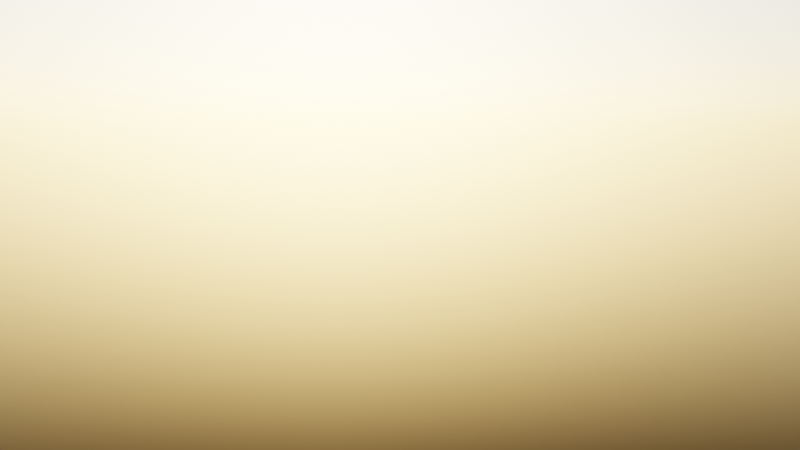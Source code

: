 # Source: ruins2.blend  (saved by Blender 3.3.6; exported with 4.5.12 LTS)
import bpy
from mathutils import Matrix  # noqa: F401  (used for matrix-valued properties, if any)

bpy.ops.wm.read_factory_settings(use_empty=True)
scene = bpy.context.scene
scene.name = 'Scene'

# ---- collections
col_collection = bpy.data.collections.new('Collection'); scene.collection.children.link(col_collection)
col_ikkuna = bpy.data.collections.new('ikkuna'); scene.collection.children.link(col_ikkuna)
col_katto = bpy.data.collections.new('katto'); scene.collection.children.link(col_katto)

# ---- materials (node trees are filled in below, after node groups)
mat_material_004 = bpy.data.materials.new('Material.004')
mat_material_005 = bpy.data.materials.new('Material.005')
mat_material_006 = bpy.data.materials.new('Material.006')
mat_material_008 = bpy.data.materials.new('Material.008')
mat_material_010 = bpy.data.materials.new('Material.010')
mat_material_011 = bpy.data.materials.new('Material.011')
mat_material_012 = bpy.data.materials.new('Material.012')

# ---- material node trees
mat_material_004.use_nodes = True; mat_material_004.node_tree.nodes.clear()
_N = mat_material_004.node_tree.nodes; _L = mat_material_004.node_tree.links
n0 = _N.new('ShaderNodeBsdfPrincipled'); n0.name = 'Principled BSDF'; n0.location = (10, 300)
n0.distribution = 'GGX'
n0.subsurface_method = 'RANDOM_WALK_SKIN'
n0.inputs[0].default_value = (0.06847, 0.06135, 0.07116, 1.0)
n0.inputs[3].default_value = 1.45
n0.inputs[27].default_value = (0.0, 0.0, 0.0, 1.0)
n0.inputs[28].default_value = 1.0
n1 = _N.new('ShaderNodeOutputMaterial'); n1.name = 'Material Output'; n1.location = (300, 300)
_L.new(n0.outputs[0], n1.inputs[0])
n1.is_active_output = True
mat_material_005.use_nodes = True; mat_material_005.node_tree.nodes.clear()
_N = mat_material_005.node_tree.nodes; _L = mat_material_005.node_tree.links
n0 = _N.new('ShaderNodeOutputMaterial'); n0.name = 'Material Output'; n0.location = (300, 300)
n1 = _N.new('ShaderNodeBsdfPrincipled'); n1.name = 'Principled BSDF'; n1.location = (10, 300)
n1.distribution = 'GGX'
n1.subsurface_method = 'RANDOM_WALK_SKIN'
n1.inputs[0].default_value = (0.1034, 0.09054, 0.1096, 1.0)
n1.inputs[3].default_value = 1.45
n1.inputs[27].default_value = (0.0, 0.0, 0.0, 1.0)
n1.inputs[28].default_value = 1.0
_L.new(n1.outputs[0], n0.inputs[0])
n0.is_active_output = True
mat_material_006.use_nodes = True; mat_material_006.node_tree.nodes.clear()
_N = mat_material_006.node_tree.nodes; _L = mat_material_006.node_tree.links
n0 = _N.new('ShaderNodeBsdfPrincipled'); n0.name = 'Principled BSDF'; n0.location = (10, 300)
n0.distribution = 'GGX'
n0.subsurface_method = 'RANDOM_WALK_SKIN'
n0.inputs[0].default_value = (0.05191, 0.04706, 0.05067, 1.0)
n0.inputs[3].default_value = 1.45
n0.inputs[27].default_value = (0.0, 0.0, 0.0, 1.0)
n0.inputs[28].default_value = 1.0
n1 = _N.new('ShaderNodeOutputMaterial'); n1.name = 'Material Output'; n1.location = (300, 300)
_L.new(n0.outputs[0], n1.inputs[0])
n1.is_active_output = True
mat_material_008.use_nodes = True; mat_material_008.node_tree.nodes.clear()
_N = mat_material_008.node_tree.nodes; _L = mat_material_008.node_tree.links
n0 = _N.new('ShaderNodeOutputMaterial'); n0.name = 'Material Output'; n0.location = (300, 300)
n1 = _N.new('ShaderNodeBsdfPrincipled'); n1.name = 'Principled BSDF'; n1.location = (10, 300)
n1.distribution = 'GGX'
n1.subsurface_method = 'RANDOM_WALK_SKIN'
n1.inputs[0].default_value = (0.1034, 0.09054, 0.1096, 1.0)
n1.inputs[3].default_value = 1.45
n1.inputs[27].default_value = (0.0, 0.0, 0.0, 1.0)
n1.inputs[28].default_value = 1.0
_L.new(n1.outputs[0], n0.inputs[0])
n0.is_active_output = True
mat_material_010.use_nodes = True; mat_material_010.node_tree.nodes.clear()
_N = mat_material_010.node_tree.nodes; _L = mat_material_010.node_tree.links
n0 = _N.new('ShaderNodeBsdfPrincipled'); n0.name = 'Principled BSDF'; n0.location = (10, 300)
n0.distribution = 'GGX'
n0.subsurface_method = 'RANDOM_WALK_SKIN'
n0.inputs[0].default_value = (0.06847, 0.06135, 0.07116, 1.0)
n0.inputs[3].default_value = 1.45
n0.inputs[27].default_value = (0.0, 0.0, 0.0, 1.0)
n0.inputs[28].default_value = 1.0
n1 = _N.new('ShaderNodeOutputMaterial'); n1.name = 'Material Output'; n1.location = (300, 300)
_L.new(n0.outputs[0], n1.inputs[0])
n1.is_active_output = True
mat_material_011.use_nodes = True; mat_material_011.node_tree.nodes.clear()
_N = mat_material_011.node_tree.nodes; _L = mat_material_011.node_tree.links
n0 = _N.new('ShaderNodeBsdfPrincipled'); n0.name = 'Principled BSDF'; n0.location = (10, 300)
n0.distribution = 'GGX'
n0.subsurface_method = 'RANDOM_WALK_SKIN'
n0.inputs[0].default_value = (0.06847, 0.06135, 0.07116, 1.0)
n0.inputs[3].default_value = 1.45
n0.inputs[27].default_value = (0.0, 0.0, 0.0, 1.0)
n0.inputs[28].default_value = 1.0
n1 = _N.new('ShaderNodeOutputMaterial'); n1.name = 'Material Output'; n1.location = (300, 300)
_L.new(n0.outputs[0], n1.inputs[0])
n1.is_active_output = True
mat_material_012.use_nodes = True; mat_material_012.node_tree.nodes.clear()
_N = mat_material_012.node_tree.nodes; _L = mat_material_012.node_tree.links
n0 = _N.new('ShaderNodeBsdfPrincipled'); n0.name = 'Principled BSDF'; n0.location = (10, 300)
n0.distribution = 'GGX'
n0.subsurface_method = 'RANDOM_WALK_SKIN'
n0.inputs[0].default_value = (0.06847, 0.06135, 0.07116, 1.0)
n0.inputs[3].default_value = 1.45
n0.inputs[27].default_value = (0.0, 0.0, 0.0, 1.0)
n0.inputs[28].default_value = 1.0
n1 = _N.new('ShaderNodeOutputMaterial'); n1.name = 'Material Output'; n1.location = (300, 300)
_L.new(n0.outputs[0], n1.inputs[0])
n1.is_active_output = True

# ---- world
world_world = bpy.data.worlds.new('World'); scene.world = world_world
world_world.use_nodes = True; world_world.node_tree.nodes.clear()
_N = world_world.node_tree.nodes; _L = world_world.node_tree.links
n0 = _N.new('ShaderNodeOutputWorld'); n0.name = 'World Output'; n0.location = (300, 300)
n1 = _N.new('ShaderNodeBackground'); n1.name = 'Background'; n1.location = (10, 300)
n1.inputs[1].default_value = 0.2
n2 = _N.new('ShaderNodeTexSky'); n2.name = 'Sky Texture'; n2.location = (-190, 280)
_L.new(n1.outputs[0], n0.inputs[0])
_L.new(n2.outputs[0], n1.inputs[0])
n0.is_active_output = True
world_world.color = (0.05088, 0.05088, 0.05088)
world_world.use_sun_shadow = False
world_world.sun_shadow_jitter_overblur = 0.0

# ---- cameras
cam_camera_001 = bpy.data.cameras.new('Camera.001')
cam_camera_001.clip_end = 100.0
cam_camera_001.lens = 48.29
cam_camera_001.ortho_scale = 7.314
cam_camera = bpy.data.cameras.new('Camera')
cam_camera.clip_end = 100.0
cam_camera.lens = 48.29
cam_camera.ortho_scale = 7.314

# ---- lights
light_light_001 = bpy.data.lights.new('Light.001', 'POINT')
light_light_001.transmission_factor = 0.0
light_light_001.energy = 1000.0
light_light_001.shadow_soft_size = 0.1
light_light_001.shadow_maximum_resolution = 0.006
light_light_001.use_absolute_resolution = True
light_light = bpy.data.lights.new('Light', 'POINT')
light_light.transmission_factor = 0.0
light_light.energy = 1000.0
light_light.shadow_soft_size = 0.1
light_light.shadow_maximum_resolution = 0.006
light_light.use_absolute_resolution = True

# ---- meshes
me_cube_016 = bpy.data.meshes.new('Cube.016')
me_cube_016.from_pydata([(-1.0, -1.0, -1.0), (-1.0, -1.0, 1.0), (-1.0, 1.0, -1.0), (-1.0, 1.0, 1.0), (1.0, -1.0, -1.0), (1.0, -1.0, 1.0), (1.0, 1.0, -1.0), (1.0, 1.0, 1.0)], [], [(0, 1, 3, 2), (2, 3, 7, 6), (6, 7, 5, 4), (4, 5, 1, 0), (2, 6, 4, 0), (7, 3, 1, 5)])
_uv = me_cube_016.uv_layers.new(name='UVMap')
_uv.uv.foreach_set('vector', [0.375, 0.0, 0.625, 0.0, 0.625, 0.25, 0.375, 0.25, 0.375, 0.25, 0.625, 0.25, 0.625, 0.5, 0.375, 0.5, 0.375, 0.5, 0.625, 0.5, 0.625, 0.75, 0.375, 0.75, 0.375, 0.75, 0.625, 0.75, 0.625, 1.0, 0.375, 1.0, 0.125, 0.5, 0.375, 0.5, 0.375, 0.75, 0.125, 0.75, 0.625, 0.5, 0.875, 0.5, 0.875, 0.75, 0.625, 0.75])
me_cube_016.materials.append(mat_material_004)
me_cube_016.update()
me_cube_017 = bpy.data.meshes.new('Cube.017')
me_cube_017.from_pydata([(-1.0, -1.0, -1.0), (-1.0, -1.0, 1.0), (-1.0, 1.0, -1.0), (-1.0, 1.0, 1.0), (1.0, -1.0, -1.0), (1.0, -1.0, 1.0), (1.0, 1.0, -1.0), (1.0, 1.0, 1.0)], [], [(0, 1, 3, 2), (2, 3, 7, 6), (6, 7, 5, 4), (4, 5, 1, 0), (2, 6, 4, 0), (7, 3, 1, 5)])
_uv = me_cube_017.uv_layers.new(name='UVMap')
_uv.uv.foreach_set('vector', [0.375, 0.0, 0.625, 0.0, 0.625, 0.25, 0.375, 0.25, 0.375, 0.25, 0.625, 0.25, 0.625, 0.5, 0.375, 0.5, 0.375, 0.5, 0.625, 0.5, 0.625, 0.75, 0.375, 0.75, 0.375, 0.75, 0.625, 0.75, 0.625, 1.0, 0.375, 1.0, 0.125, 0.5, 0.375, 0.5, 0.375, 0.75, 0.125, 0.75, 0.625, 0.5, 0.875, 0.5, 0.875, 0.75, 0.625, 0.75])
me_cube_017.materials.append(mat_material_005)
me_cube_017.update()
me_cube_018 = bpy.data.meshes.new('Cube.018')
me_cube_018.from_pydata([(-1.0, -1.0, -1.0), (-1.0, -1.0, 1.0), (-1.0, 1.0, -1.0), (-1.0, 1.0, 1.0), (1.0, -1.0, -1.0), (1.0, -1.0, 1.0), (1.0, 1.0, -1.0), (1.0, 1.0, 1.0)], [], [(0, 1, 3, 2), (2, 3, 7, 6), (6, 7, 5, 4), (4, 5, 1, 0), (2, 6, 4, 0), (7, 3, 1, 5)])
_uv = me_cube_018.uv_layers.new(name='UVMap')
_uv.uv.foreach_set('vector', [0.375, 0.0, 0.625, 0.0, 0.625, 0.25, 0.375, 0.25, 0.375, 0.25, 0.625, 0.25, 0.625, 0.5, 0.375, 0.5, 0.375, 0.5, 0.625, 0.5, 0.625, 0.75, 0.375, 0.75, 0.375, 0.75, 0.625, 0.75, 0.625, 1.0, 0.375, 1.0, 0.125, 0.5, 0.375, 0.5, 0.375, 0.75, 0.125, 0.75, 0.625, 0.5, 0.875, 0.5, 0.875, 0.75, 0.625, 0.75])
me_cube_018.materials.append(mat_material_005)
me_cube_018.update()
me_cube_019 = bpy.data.meshes.new('Cube.019')
me_cube_019.from_pydata([(-1.0, -1.0, -1.0), (-1.0, -1.0, 1.0), (-1.0, 1.0, -1.0), (-1.0, 1.0, 1.0), (1.0, -1.0, -1.0), (1.0, -1.0, 1.0), (1.0, 1.0, -1.0), (1.0, 1.0, 1.0)], [], [(0, 1, 3, 2), (2, 3, 7, 6), (6, 7, 5, 4), (4, 5, 1, 0), (2, 6, 4, 0), (7, 3, 1, 5)])
_uv = me_cube_019.uv_layers.new(name='UVMap')
_uv.uv.foreach_set('vector', [0.375, 0.0, 0.625, 0.0, 0.625, 0.25, 0.375, 0.25, 0.375, 0.25, 0.625, 0.25, 0.625, 0.5, 0.375, 0.5, 0.375, 0.5, 0.625, 0.5, 0.625, 0.75, 0.375, 0.75, 0.375, 0.75, 0.625, 0.75, 0.625, 1.0, 0.375, 1.0, 0.125, 0.5, 0.375, 0.5, 0.375, 0.75, 0.125, 0.75, 0.625, 0.5, 0.875, 0.5, 0.875, 0.75, 0.625, 0.75])
me_cube_019.materials.append(mat_material_006)
me_cube_019.update()
me_cube_023 = bpy.data.meshes.new('Cube.023')
me_cube_023.from_pydata([(-1.0, -1.0, -1.0), (-1.0, -1.0, 1.0), (-1.0, 1.0, -1.0), (-1.0, 1.0, 1.0), (1.0, -1.0, -1.0), (1.0, -1.0, 1.0), (1.0, 1.0, -1.0), (1.0, 1.0, 1.0)], [], [(0, 1, 3, 2), (2, 3, 7, 6), (6, 7, 5, 4), (4, 5, 1, 0), (2, 6, 4, 0), (7, 3, 1, 5)])
_uv = me_cube_023.uv_layers.new(name='UVMap')
_uv.uv.foreach_set('vector', [0.375, 0.0, 0.625, 0.0, 0.625, 0.25, 0.375, 0.25, 0.375, 0.25, 0.625, 0.25, 0.625, 0.5, 0.375, 0.5, 0.375, 0.5, 0.625, 0.5, 0.625, 0.75, 0.375, 0.75, 0.375, 0.75, 0.625, 0.75, 0.625, 1.0, 0.375, 1.0, 0.125, 0.5, 0.375, 0.5, 0.375, 0.75, 0.125, 0.75, 0.625, 0.5, 0.875, 0.5, 0.875, 0.75, 0.625, 0.75])
me_cube_023.materials.append(mat_material_005)
me_cube_023.update()
me_cube_024 = bpy.data.meshes.new('Cube.024')
me_cube_024.from_pydata([(-1.0, -1.0, -1.0), (-1.0, -1.0, 1.0), (-1.0, 1.0, -1.0), (-1.0, 1.0, 1.0), (1.0, -1.0, -1.0), (1.0, -1.0, 1.0), (1.0, 1.0, -1.0), (1.0, 1.0, 1.0)], [], [(0, 1, 3, 2), (2, 3, 7, 6), (6, 7, 5, 4), (4, 5, 1, 0), (2, 6, 4, 0), (7, 3, 1, 5)])
_uv = me_cube_024.uv_layers.new(name='UVMap')
_uv.uv.foreach_set('vector', [0.375, 0.0, 0.625, 0.0, 0.625, 0.25, 0.375, 0.25, 0.375, 0.25, 0.625, 0.25, 0.625, 0.5, 0.375, 0.5, 0.375, 0.5, 0.625, 0.5, 0.625, 0.75, 0.375, 0.75, 0.375, 0.75, 0.625, 0.75, 0.625, 1.0, 0.375, 1.0, 0.125, 0.5, 0.375, 0.5, 0.375, 0.75, 0.125, 0.75, 0.625, 0.5, 0.875, 0.5, 0.875, 0.75, 0.625, 0.75])
me_cube_024.materials.append(mat_material_004)
me_cube_024.update()
me_cube_025 = bpy.data.meshes.new('Cube.025')
me_cube_025.from_pydata([(-1.0, -1.0, -1.0), (-1.0, -1.0, 1.0), (-1.0, 1.0, -1.0), (-1.0, 1.0, 1.0), (1.0, -1.0, -1.0), (1.0, -1.0, 1.0), (1.0, 1.0, -1.0), (1.0, 1.0, 1.0)], [], [(0, 1, 3, 2), (2, 3, 7, 6), (6, 7, 5, 4), (4, 5, 1, 0), (2, 6, 4, 0), (7, 3, 1, 5)])
_uv = me_cube_025.uv_layers.new(name='UVMap')
_uv.uv.foreach_set('vector', [0.375, 0.0, 0.625, 0.0, 0.625, 0.25, 0.375, 0.25, 0.375, 0.25, 0.625, 0.25, 0.625, 0.5, 0.375, 0.5, 0.375, 0.5, 0.625, 0.5, 0.625, 0.75, 0.375, 0.75, 0.375, 0.75, 0.625, 0.75, 0.625, 1.0, 0.375, 1.0, 0.125, 0.5, 0.375, 0.5, 0.375, 0.75, 0.125, 0.75, 0.625, 0.5, 0.875, 0.5, 0.875, 0.75, 0.625, 0.75])
me_cube_025.materials.append(mat_material_006)
me_cube_025.update()
me_cube_033 = bpy.data.meshes.new('Cube.033')
me_cube_033.from_pydata([(-1.0, -1.0, -1.0), (-1.0, -1.0, 1.0), (-1.0, 1.0, -1.0), (-1.0, 1.0, 1.0), (1.0, -1.0, -1.0), (1.0, -1.0, 1.0), (1.0, 1.0, -1.0), (1.0, 1.0, 1.0)], [], [(0, 1, 3, 2), (2, 3, 7, 6), (6, 7, 5, 4), (4, 5, 1, 0), (2, 6, 4, 0), (7, 3, 1, 5)])
_uv = me_cube_033.uv_layers.new(name='UVMap')
_uv.uv.foreach_set('vector', [0.375, 0.0, 0.625, 0.0, 0.625, 0.25, 0.375, 0.25, 0.375, 0.25, 0.625, 0.25, 0.625, 0.5, 0.375, 0.5, 0.375, 0.5, 0.625, 0.5, 0.625, 0.75, 0.375, 0.75, 0.375, 0.75, 0.625, 0.75, 0.625, 1.0, 0.375, 1.0, 0.125, 0.5, 0.375, 0.5, 0.375, 0.75, 0.125, 0.75, 0.625, 0.5, 0.875, 0.5, 0.875, 0.75, 0.625, 0.75])
me_cube_033.materials.append(mat_material_008)
me_cube_033.update()
me_cube_034 = bpy.data.meshes.new('Cube.034')
me_cube_034.from_pydata([(-1.0, -1.0, -1.0), (-1.0, -1.0, 1.0), (-1.0, 1.0, -1.0), (-1.0, 1.0, 1.0), (1.0, -1.0, -1.0), (1.0, -1.0, 1.0), (1.0, 1.0, -1.0), (1.0, 1.0, 1.0)], [], [(0, 1, 3, 2), (2, 3, 7, 6), (6, 7, 5, 4), (4, 5, 1, 0), (2, 6, 4, 0), (7, 3, 1, 5)])
_uv = me_cube_034.uv_layers.new(name='UVMap')
_uv.uv.foreach_set('vector', [0.375, 0.0, 0.625, 0.0, 0.625, 0.25, 0.375, 0.25, 0.375, 0.25, 0.625, 0.25, 0.625, 0.5, 0.375, 0.5, 0.375, 0.5, 0.625, 0.5, 0.625, 0.75, 0.375, 0.75, 0.375, 0.75, 0.625, 0.75, 0.625, 1.0, 0.375, 1.0, 0.125, 0.5, 0.375, 0.5, 0.375, 0.75, 0.125, 0.75, 0.625, 0.5, 0.875, 0.5, 0.875, 0.75, 0.625, 0.75])
me_cube_034.materials.append(mat_material_010)
me_cube_034.update()
me_cube_035 = bpy.data.meshes.new('Cube.035')
me_cube_035.from_pydata([(-1.0, -1.0, -1.0), (-1.0, -1.0, 1.0), (-1.0, 1.0, -1.0), (-1.0, 1.0, 1.0), (1.0, -1.0, -1.0), (1.0, -1.0, 1.0), (1.0, 1.0, -1.0), (1.0, 1.0, 1.0)], [], [(0, 1, 3, 2), (2, 3, 7, 6), (6, 7, 5, 4), (4, 5, 1, 0), (2, 6, 4, 0), (7, 3, 1, 5)])
_uv = me_cube_035.uv_layers.new(name='UVMap')
_uv.uv.foreach_set('vector', [0.375, 0.0, 0.625, 0.0, 0.625, 0.25, 0.375, 0.25, 0.375, 0.25, 0.625, 0.25, 0.625, 0.5, 0.375, 0.5, 0.375, 0.5, 0.625, 0.5, 0.625, 0.75, 0.375, 0.75, 0.375, 0.75, 0.625, 0.75, 0.625, 1.0, 0.375, 1.0, 0.125, 0.5, 0.375, 0.5, 0.375, 0.75, 0.125, 0.75, 0.625, 0.5, 0.875, 0.5, 0.875, 0.75, 0.625, 0.75])
me_cube_035.materials.append(mat_material_011)
me_cube_035.update()
me_cube_036 = bpy.data.meshes.new('Cube.036')
me_cube_036.from_pydata([(-1.0, -1.0, -1.0), (-1.0, -1.0, 1.0), (-1.0, 1.0, -1.0), (-1.0, 1.0, 1.0), (1.0, -1.0, -1.0), (1.0, -1.0, 1.0), (1.0, 1.0, -1.0), (1.0, 1.0, 1.0)], [], [(0, 1, 3, 2), (2, 3, 7, 6), (6, 7, 5, 4), (4, 5, 1, 0), (2, 6, 4, 0), (7, 3, 1, 5)])
_uv = me_cube_036.uv_layers.new(name='UVMap')
_uv.uv.foreach_set('vector', [0.375, 0.0, 0.625, 0.0, 0.625, 0.25, 0.375, 0.25, 0.375, 0.25, 0.625, 0.25, 0.625, 0.5, 0.375, 0.5, 0.375, 0.5, 0.625, 0.5, 0.625, 0.75, 0.375, 0.75, 0.375, 0.75, 0.625, 0.75, 0.625, 1.0, 0.375, 1.0, 0.125, 0.5, 0.375, 0.5, 0.375, 0.75, 0.125, 0.75, 0.625, 0.5, 0.875, 0.5, 0.875, 0.75, 0.625, 0.75])
me_cube_036.materials.append(mat_material_012)
me_cube_036.update()

# ---- objects
ob_light_001 = bpy.data.objects.new('Light.001', light_light_001)
ob_cube_002 = bpy.data.objects.new('Cube.002', me_cube_016)
ob_cube_003 = bpy.data.objects.new('Cube.003', me_cube_017)
ob_cube_004 = bpy.data.objects.new('Cube.004', me_cube_018)
ob_cube_005 = bpy.data.objects.new('Cube.005', me_cube_019)
ob_cube_006 = bpy.data.objects.new('Cube.006', me_cube_023)
ob_cube_007 = bpy.data.objects.new('Cube.007', me_cube_024)
ob_cube_008 = bpy.data.objects.new('Cube.008', me_cube_025)
ob_camera_001 = bpy.data.objects.new('Camera.001', cam_camera_001)
ob_cube_009 = bpy.data.objects.new('Cube.009', me_cube_033)
ob_cube_010 = bpy.data.objects.new('Cube.010', me_cube_034)
ob_cube_011 = bpy.data.objects.new('Cube.011', me_cube_035)
ob_cube_012 = bpy.data.objects.new('Cube.012', me_cube_036)
ob_light = bpy.data.objects.new('Light', light_light)
ob_camera = bpy.data.objects.new('Camera', cam_camera)

# ---- transforms, parenting, visibility, modifiers, constraints
ob_light_001.location = (-42.9, 28.89, 11.81)
ob_light_001.rotation_euler = (0.6365, 0.009858, 1.866)
ob_light_001.lock_rotations_4d = False
ob_light_001.empty_display_type = 'ARROWS'
ob_light_001.color = (0.0, 0.0, 0.0, 0.0)
ob_light_001.lineart.crease_threshold = 0.0
ob_cube_002.location = (14.91, 33.29, 6.591)
ob_cube_002.rotation_euler = (0.0, -0.0, 1.541)
ob_cube_002.scale = (3.0, 1.0, 1.336)
ob_cube_003.location = (15.01, 35.65, 2.643)
ob_cube_003.rotation_euler = (0.0, -0.0, 1.541)
ob_cube_003.scale = (3.341, 1.0, 2.597)
ob_cube_004.location = (9.677, 31.18, 7.456)
ob_cube_004.scale = (3.185, 1.0, 2.179)
ob_cube_005.location = (11.21, 31.18, 2.643)
ob_cube_005.scale = (4.725, 1.0, 2.597)
ob_cube_006.location = (-9.686, 31.18, 9.251)
ob_cube_006.scale = (4.155, 1.0, 2.506)
ob_cube_007.location = (2.342, 31.18, 3.975)
ob_cube_007.scale = (4.111, 0.9276, 3.915)
ob_cube_008.location = (-7.828, 31.37, 3.382)
ob_cube_008.scale = (6.104, 1.0, 3.335)
ob_camera_001.location = (-43.95, 6.061, 8.479)
ob_camera_001.rotation_euler = (1.476, -0.003317, -0.05783)
ob_camera_001.lock_rotations_4d = False
ob_camera_001.empty_display_type = 'ARROWS'
ob_camera_001.color = (0.0, 0.0, 0.0, 0.0)
ob_camera_001.display_type = 'WIRE'
ob_camera_001.lineart.crease_threshold = 0.0
ob_cube_009.location = (15.01, 41.17, 3.767)
ob_cube_009.rotation_euler = (0.0, -0.0, 1.541)
ob_cube_009.scale = (2.158, 0.9997, 3.826)
ob_cube_010.location = (14.91, 46.39, 1.329)
ob_cube_010.rotation_euler = (0.0, -0.0, 1.541)
ob_cube_010.scale = (3.0, 1.0, 1.336)
ob_cube_011.location = (14.91, 44.87, 3.795)
ob_cube_011.rotation_euler = (0.0, -0.0, 1.541)
ob_cube_011.scale = (1.289, 0.9998, 1.193)
ob_cube_012.location = (2.249, 31.18, 10.45)
ob_cube_012.scale = (3.641, 0.9276, 2.547)
ob_light.location = (-42.9, -9.056, 11.81)
ob_light.rotation_euler = (0.6365, 0.009858, 1.866)
ob_light.lock_rotations_4d = False
ob_light.empty_display_type = 'ARROWS'
ob_light.color = (0.0, 0.0, 0.0, 0.0)
ob_light.lineart.crease_threshold = 0.0
ob_camera.location = (-43.95, -31.89, 8.479)
ob_camera.rotation_euler = (1.476, -0.003317, -0.05783)
ob_camera.lock_rotations_4d = False
ob_camera.empty_display_type = 'ARROWS'
ob_camera.color = (0.0, 0.0, 0.0, 0.0)
ob_camera.display_type = 'WIRE'
ob_camera.lineart.crease_threshold = 0.0

# ---- collection membership
scene.collection.objects.link(ob_light_001)
scene.collection.objects.link(ob_cube_002)
scene.collection.objects.link(ob_cube_003)
scene.collection.objects.link(ob_cube_004)
scene.collection.objects.link(ob_cube_005)
scene.collection.objects.link(ob_cube_006)
scene.collection.objects.link(ob_cube_007)
scene.collection.objects.link(ob_cube_008)
scene.collection.objects.link(ob_camera_001)
scene.collection.objects.link(ob_cube_009)
scene.collection.objects.link(ob_cube_010)
scene.collection.objects.link(ob_cube_011)
scene.collection.objects.link(ob_cube_012)
col_collection.objects.link(ob_light)
col_collection.objects.link(ob_camera)

# ---- scene / render settings (as saved in the file)
scene.camera = ob_camera
scene.frame_start = 1; scene.frame_end = 250; scene.frame_set(1)
scene.render.engine = 'CYCLES'
scene.cycles.samples = 100
scene.cycles.sampling_pattern = 'TABULATED_SOBOL'
scene.cycles.use_light_tree = False
scene.view_settings.view_transform = 'Filmic'
bpy.context.view_layer.update()
